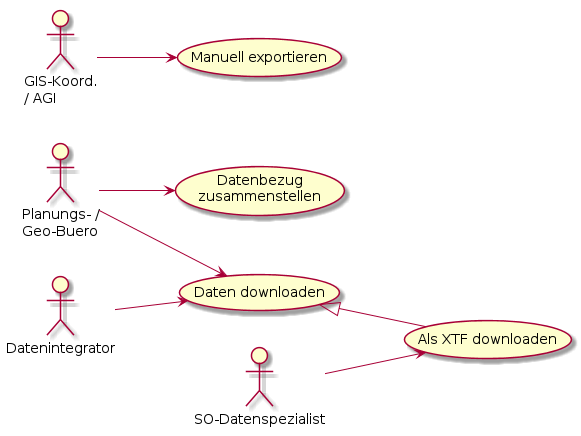

The diagram above was rendered by PlantUML. Its source (embedded in the PNG):
@startuml
left to right direction

:Planungs- /\nGeo-Buero: as buero
:Datenintegrator: as int
:SO-Datenspezialist: as data
:GIS-Koord.\n/ AGI: as exporter

(Datenbezug\nzusammenstellen) as bundle
(Daten downloaden) as load
(Als XTF downloaden) as xtf
(Manuell exportieren) as manuell

load <|-- xtf

buero --> bundle
buero --> load
int --> load
data --> xtf

exporter --> manuell
@enduml